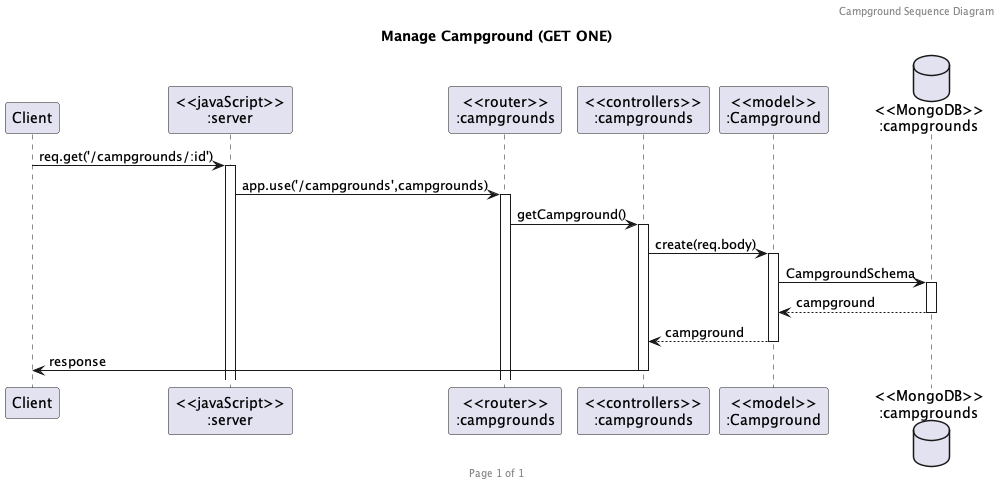

The diagram above was rendered by PlantUML. Its source (embedded in the PNG):
@startuml Manage Campground (GET ONE)

header Campground Sequence Diagram
footer Page %page% of %lastpage%
title "Manage Campground (GET ONE)"

participant "Client" as client
participant "<<javaScript>>\n:server" as server
participant "<<router>>\n:campgrounds" as routerCampgrounds
participant "<<controllers>>\n:campgrounds" as controllersCampgrounds
participant "<<model>>\n:Campground" as modelCampground
database "<<MongoDB>>\n:campgrounds" as CampgroundsDatabase

client->server ++:req.get('/campgrounds/:id')
server->routerCampgrounds ++:app.use('/campgrounds',campgrounds)
routerCampgrounds -> controllersCampgrounds ++:getCampground()
controllersCampgrounds->modelCampground ++:create(req.body)
modelCampground ->CampgroundsDatabase ++: CampgroundSchema
CampgroundsDatabase --> modelCampground --: campground
controllersCampgrounds <-- modelCampground --:campground
controllersCampgrounds->client --:response

@enduml